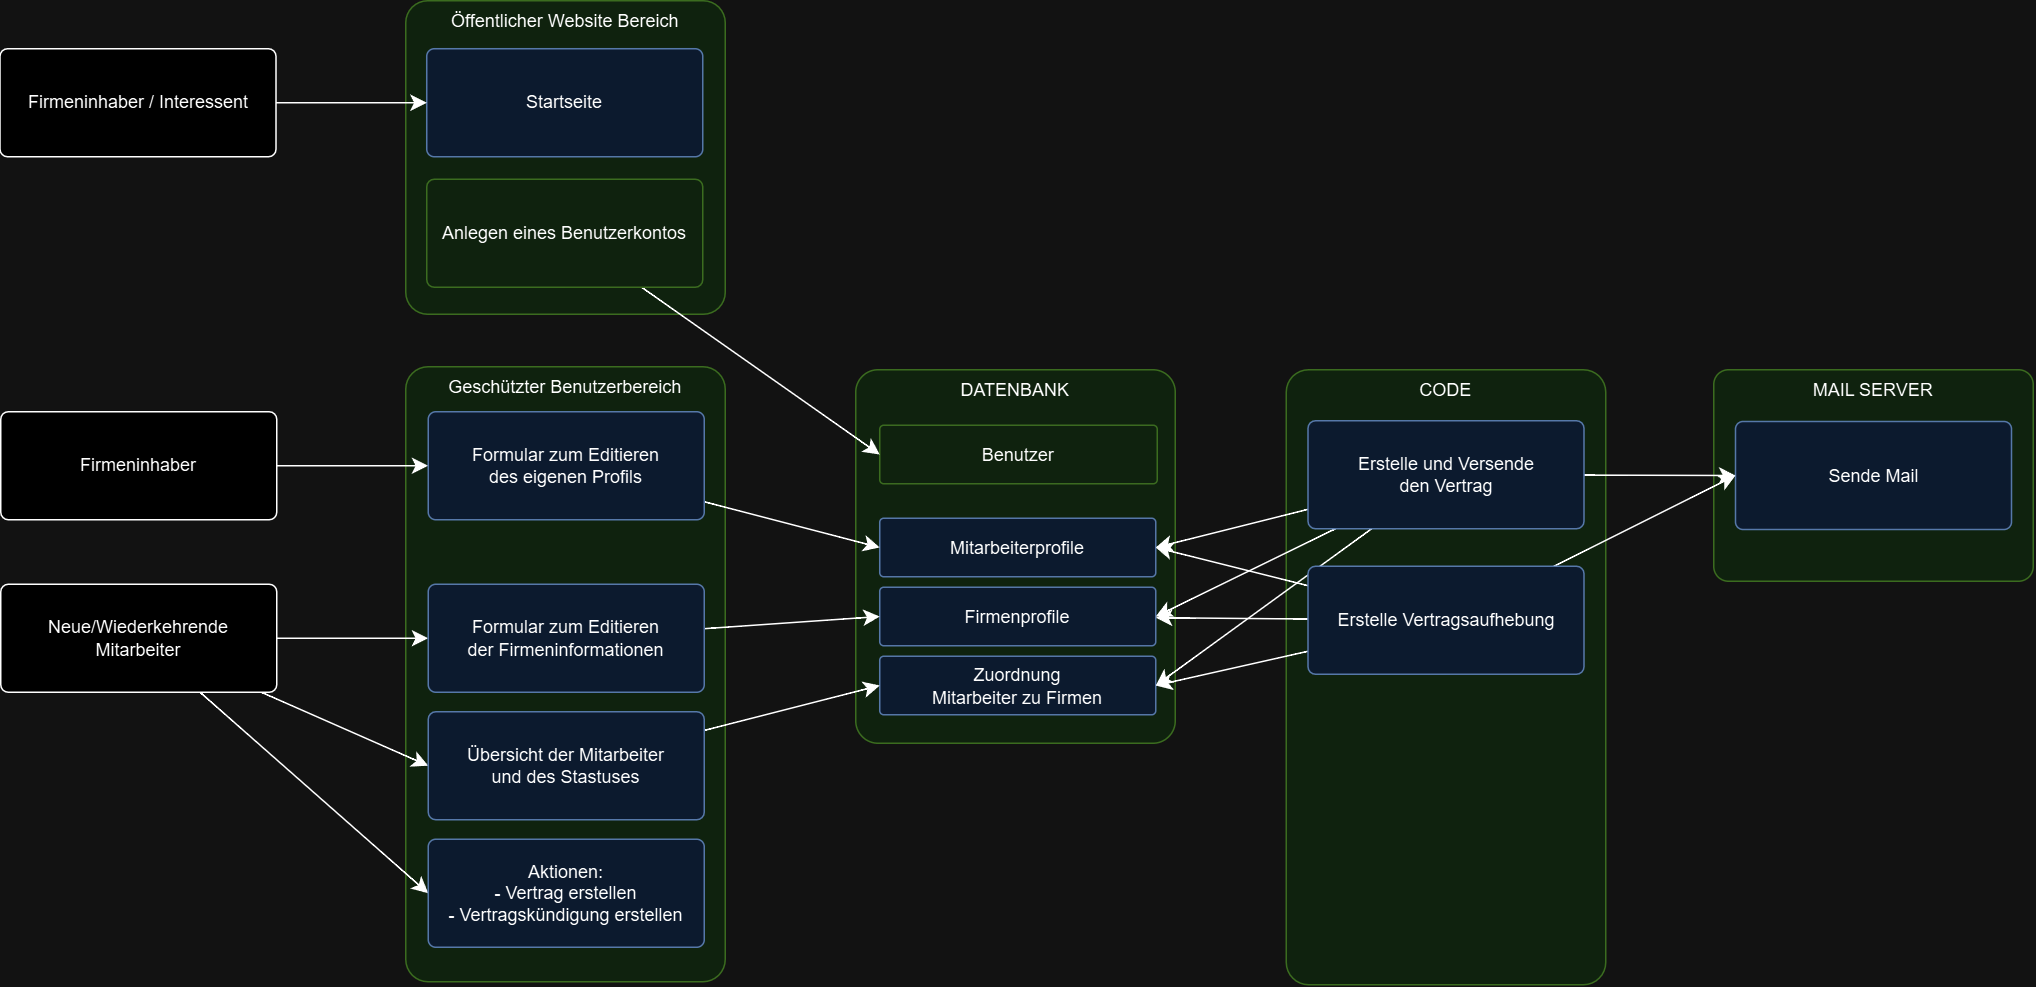

The diagram above was exported from draw.io. Its source (the exported page's mxGraphModel, read from the mxfile embedded in the PNG):
<mxGraphModel dx="2476" dy="1970" grid="0" gridSize="10" guides="1" tooltips="1" connect="1" arrows="1" fold="1" page="0" pageScale="1" pageWidth="1169" pageHeight="827" math="0" shadow="0">
  <root>
    <mxCell id="0" />
    <mxCell id="1" parent="0" />
    <mxCell id="q97qObsOtOfPG67Am5Zo-41" value="MAIL SERVER" style="rounded=1;whiteSpace=wrap;html=1;arcSize=7;verticalAlign=top;fillColor=#d5e8d4;strokeColor=#82b366;" vertex="1" parent="1">
      <mxGeometry x="719" y="-373" width="213" height="141" as="geometry" />
    </mxCell>
    <mxCell id="q97qObsOtOfPG67Am5Zo-39" value="CODE" style="rounded=1;whiteSpace=wrap;html=1;arcSize=7;verticalAlign=top;fillColor=#d5e8d4;strokeColor=#82b366;" vertex="1" parent="1">
      <mxGeometry x="434" y="-373" width="213" height="410" as="geometry" />
    </mxCell>
    <mxCell id="q97qObsOtOfPG67Am5Zo-29" value="Geschützter Benutzerbereich" style="rounded=1;whiteSpace=wrap;html=1;arcSize=7;verticalAlign=top;fillColor=#d5e8d4;strokeColor=#82b366;" vertex="1" parent="1">
      <mxGeometry x="-153" y="-375" width="213" height="410" as="geometry" />
    </mxCell>
    <mxCell id="q97qObsOtOfPG67Am5Zo-18" style="edgeStyle=none;curved=1;rounded=0;orthogonalLoop=1;jettySize=auto;html=1;entryX=0;entryY=0.5;entryDx=0;entryDy=0;fontSize=12;startSize=8;endSize=8;" edge="1" parent="1" source="q97qObsOtOfPG67Am5Zo-6" target="q97qObsOtOfPG67Am5Zo-13">
      <mxGeometry relative="1" as="geometry" />
    </mxCell>
    <mxCell id="q97qObsOtOfPG67Am5Zo-26" style="edgeStyle=none;curved=1;rounded=0;orthogonalLoop=1;jettySize=auto;html=1;entryX=0;entryY=0.5;entryDx=0;entryDy=0;fontSize=12;startSize=8;endSize=8;" edge="1" parent="1" source="q97qObsOtOfPG67Am5Zo-6" target="q97qObsOtOfPG67Am5Zo-15">
      <mxGeometry relative="1" as="geometry" />
    </mxCell>
    <mxCell id="q97qObsOtOfPG67Am5Zo-27" style="edgeStyle=none;curved=1;rounded=0;orthogonalLoop=1;jettySize=auto;html=1;entryX=0;entryY=0.5;entryDx=0;entryDy=0;fontSize=12;startSize=8;endSize=8;" edge="1" parent="1" source="q97qObsOtOfPG67Am5Zo-6" target="q97qObsOtOfPG67Am5Zo-24">
      <mxGeometry relative="1" as="geometry" />
    </mxCell>
    <mxCell id="q97qObsOtOfPG67Am5Zo-6" value="Neue/Wiederkehrende&lt;div&gt;Mitarbeiter&lt;/div&gt;" style="rounded=1;whiteSpace=wrap;html=1;arcSize=7;" vertex="1" parent="1">
      <mxGeometry x="-423" y="-230" width="184" height="72" as="geometry" />
    </mxCell>
    <mxCell id="q97qObsOtOfPG67Am5Zo-7" value="DATENBANK" style="rounded=1;whiteSpace=wrap;html=1;arcSize=7;verticalAlign=top;fillColor=#d5e8d4;strokeColor=#82b366;" vertex="1" parent="1">
      <mxGeometry x="147" y="-373" width="213" height="249" as="geometry" />
    </mxCell>
    <mxCell id="q97qObsOtOfPG67Am5Zo-8" value="Benutzer" style="rounded=1;whiteSpace=wrap;html=1;arcSize=7;fillColor=#d5e8d4;strokeColor=#82b366;" vertex="1" parent="1">
      <mxGeometry x="163" y="-336" width="185" height="39" as="geometry" />
    </mxCell>
    <mxCell id="q97qObsOtOfPG67Am5Zo-9" value="Mitarbeiterprofile" style="rounded=1;whiteSpace=wrap;html=1;arcSize=7;fillColor=#dae8fc;strokeColor=#6c8ebf;" vertex="1" parent="1">
      <mxGeometry x="163" y="-274" width="184" height="39" as="geometry" />
    </mxCell>
    <mxCell id="q97qObsOtOfPG67Am5Zo-10" value="Firmenprofile" style="rounded=1;whiteSpace=wrap;html=1;arcSize=7;fillColor=#dae8fc;strokeColor=#6c8ebf;" vertex="1" parent="1">
      <mxGeometry x="163" y="-228" width="184" height="39" as="geometry" />
    </mxCell>
    <mxCell id="q97qObsOtOfPG67Am5Zo-11" value="Zuordnung&lt;div&gt;Mitarbeiter zu Firmen&lt;/div&gt;" style="rounded=1;whiteSpace=wrap;html=1;arcSize=7;fillColor=#dae8fc;strokeColor=#6c8ebf;" vertex="1" parent="1">
      <mxGeometry x="163" y="-182" width="184" height="39" as="geometry" />
    </mxCell>
    <mxCell id="q97qObsOtOfPG67Am5Zo-16" style="edgeStyle=none;curved=1;rounded=0;orthogonalLoop=1;jettySize=auto;html=1;entryX=0;entryY=0.5;entryDx=0;entryDy=0;fontSize=12;startSize=8;endSize=8;" edge="1" parent="1" source="q97qObsOtOfPG67Am5Zo-12" target="q97qObsOtOfPG67Am5Zo-14">
      <mxGeometry relative="1" as="geometry" />
    </mxCell>
    <mxCell id="q97qObsOtOfPG67Am5Zo-12" value="Firmeninhaber" style="rounded=1;whiteSpace=wrap;html=1;arcSize=7;" vertex="1" parent="1">
      <mxGeometry x="-423" y="-345" width="184" height="72" as="geometry" />
    </mxCell>
    <mxCell id="q97qObsOtOfPG67Am5Zo-23" style="edgeStyle=none;curved=1;rounded=0;orthogonalLoop=1;jettySize=auto;html=1;entryX=0;entryY=0.5;entryDx=0;entryDy=0;fontSize=12;startSize=8;endSize=8;" edge="1" parent="1" source="q97qObsOtOfPG67Am5Zo-13" target="q97qObsOtOfPG67Am5Zo-10">
      <mxGeometry relative="1" as="geometry" />
    </mxCell>
    <mxCell id="q97qObsOtOfPG67Am5Zo-13" value="Formular zum Editieren&lt;div&gt;der Firmeninformationen&lt;/div&gt;" style="rounded=1;whiteSpace=wrap;html=1;arcSize=7;fillColor=#dae8fc;strokeColor=#6c8ebf;" vertex="1" parent="1">
      <mxGeometry x="-138" y="-230" width="184" height="72" as="geometry" />
    </mxCell>
    <mxCell id="q97qObsOtOfPG67Am5Zo-17" style="edgeStyle=none;curved=1;rounded=0;orthogonalLoop=1;jettySize=auto;html=1;entryX=0;entryY=0.5;entryDx=0;entryDy=0;fontSize=12;startSize=8;endSize=8;" edge="1" parent="1" source="q97qObsOtOfPG67Am5Zo-14" target="q97qObsOtOfPG67Am5Zo-9">
      <mxGeometry relative="1" as="geometry" />
    </mxCell>
    <mxCell id="q97qObsOtOfPG67Am5Zo-14" value="Formular zum Editieren&lt;div&gt;des eigenen Profils&lt;/div&gt;" style="rounded=1;whiteSpace=wrap;html=1;arcSize=7;fillColor=#dae8fc;strokeColor=#6c8ebf;" vertex="1" parent="1">
      <mxGeometry x="-138" y="-345" width="184" height="72" as="geometry" />
    </mxCell>
    <mxCell id="q97qObsOtOfPG67Am5Zo-22" style="edgeStyle=none;curved=1;rounded=0;orthogonalLoop=1;jettySize=auto;html=1;entryX=0;entryY=0.5;entryDx=0;entryDy=0;fontSize=12;startSize=8;endSize=8;" edge="1" parent="1" source="q97qObsOtOfPG67Am5Zo-15" target="q97qObsOtOfPG67Am5Zo-11">
      <mxGeometry relative="1" as="geometry" />
    </mxCell>
    <mxCell id="q97qObsOtOfPG67Am5Zo-15" value="Übersicht der Mitarbeiter&lt;div&gt;und des Stastuses&lt;/div&gt;" style="rounded=1;whiteSpace=wrap;html=1;arcSize=7;fillColor=#dae8fc;strokeColor=#6c8ebf;" vertex="1" parent="1">
      <mxGeometry x="-138" y="-145" width="184" height="72" as="geometry" />
    </mxCell>
    <mxCell id="q97qObsOtOfPG67Am5Zo-24" value="Aktionen:&lt;br&gt;- Vertrag erstellen&lt;div&gt;- Vertragskündigung erstellen&lt;/div&gt;" style="rounded=1;whiteSpace=wrap;html=1;arcSize=7;fillColor=#dae8fc;strokeColor=#6c8ebf;" vertex="1" parent="1">
      <mxGeometry x="-138" y="-60" width="184" height="72" as="geometry" />
    </mxCell>
    <mxCell id="q97qObsOtOfPG67Am5Zo-30" value="Öffentlicher Website Bereich" style="rounded=1;whiteSpace=wrap;html=1;arcSize=7;verticalAlign=top;fillColor=#d5e8d4;strokeColor=#82b366;" vertex="1" parent="1">
      <mxGeometry x="-153" y="-619" width="213" height="209" as="geometry" />
    </mxCell>
    <mxCell id="q97qObsOtOfPG67Am5Zo-31" value="Startseite" style="rounded=1;whiteSpace=wrap;html=1;arcSize=7;fillColor=#dae8fc;strokeColor=#6c8ebf;" vertex="1" parent="1">
      <mxGeometry x="-139" y="-587" width="184" height="72" as="geometry" />
    </mxCell>
    <mxCell id="q97qObsOtOfPG67Am5Zo-33" style="edgeStyle=none;curved=1;rounded=0;orthogonalLoop=1;jettySize=auto;html=1;entryX=0;entryY=0.5;entryDx=0;entryDy=0;fontSize=12;startSize=8;endSize=8;" edge="1" parent="1" source="q97qObsOtOfPG67Am5Zo-32" target="q97qObsOtOfPG67Am5Zo-31">
      <mxGeometry relative="1" as="geometry" />
    </mxCell>
    <mxCell id="q97qObsOtOfPG67Am5Zo-32" value="Firmeninhaber / Interessent" style="rounded=1;whiteSpace=wrap;html=1;arcSize=7;" vertex="1" parent="1">
      <mxGeometry x="-423.5" y="-587" width="184" height="72" as="geometry" />
    </mxCell>
    <mxCell id="q97qObsOtOfPG67Am5Zo-35" style="edgeStyle=none;curved=1;rounded=0;orthogonalLoop=1;jettySize=auto;html=1;entryX=0;entryY=0.5;entryDx=0;entryDy=0;fontSize=12;startSize=8;endSize=8;" edge="1" parent="1" source="q97qObsOtOfPG67Am5Zo-34" target="q97qObsOtOfPG67Am5Zo-8">
      <mxGeometry relative="1" as="geometry" />
    </mxCell>
    <mxCell id="q97qObsOtOfPG67Am5Zo-34" value="Anlegen eines Benutzerkontos" style="rounded=1;whiteSpace=wrap;html=1;arcSize=7;fillColor=#d5e8d4;strokeColor=#82b366;" vertex="1" parent="1">
      <mxGeometry x="-139" y="-500" width="184" height="72" as="geometry" />
    </mxCell>
    <mxCell id="q97qObsOtOfPG67Am5Zo-43" style="edgeStyle=none;curved=1;rounded=0;orthogonalLoop=1;jettySize=auto;html=1;entryX=0;entryY=0.5;entryDx=0;entryDy=0;fontSize=12;startSize=8;endSize=8;" edge="1" parent="1" source="q97qObsOtOfPG67Am5Zo-40" target="q97qObsOtOfPG67Am5Zo-42">
      <mxGeometry relative="1" as="geometry" />
    </mxCell>
    <mxCell id="q97qObsOtOfPG67Am5Zo-44" style="edgeStyle=none;curved=1;rounded=0;orthogonalLoop=1;jettySize=auto;html=1;entryX=1;entryY=0.5;entryDx=0;entryDy=0;fontSize=12;startSize=8;endSize=8;" edge="1" parent="1" source="q97qObsOtOfPG67Am5Zo-40" target="q97qObsOtOfPG67Am5Zo-9">
      <mxGeometry relative="1" as="geometry" />
    </mxCell>
    <mxCell id="q97qObsOtOfPG67Am5Zo-45" style="edgeStyle=none;curved=1;rounded=0;orthogonalLoop=1;jettySize=auto;html=1;entryX=1;entryY=0.5;entryDx=0;entryDy=0;fontSize=12;startSize=8;endSize=8;" edge="1" parent="1" source="q97qObsOtOfPG67Am5Zo-40" target="q97qObsOtOfPG67Am5Zo-10">
      <mxGeometry relative="1" as="geometry" />
    </mxCell>
    <mxCell id="q97qObsOtOfPG67Am5Zo-46" style="edgeStyle=none;curved=1;rounded=0;orthogonalLoop=1;jettySize=auto;html=1;entryX=1;entryY=0.5;entryDx=0;entryDy=0;fontSize=12;startSize=8;endSize=8;" edge="1" parent="1" source="q97qObsOtOfPG67Am5Zo-40" target="q97qObsOtOfPG67Am5Zo-11">
      <mxGeometry relative="1" as="geometry" />
    </mxCell>
    <mxCell id="q97qObsOtOfPG67Am5Zo-40" value="Erstelle und Versende&lt;div&gt;den Vertrag&lt;br&gt;&lt;/div&gt;" style="rounded=1;whiteSpace=wrap;html=1;arcSize=7;fillColor=#dae8fc;strokeColor=#6c8ebf;" vertex="1" parent="1">
      <mxGeometry x="448.5" y="-339" width="184" height="72" as="geometry" />
    </mxCell>
    <mxCell id="q97qObsOtOfPG67Am5Zo-42" value="Sende Mail" style="rounded=1;whiteSpace=wrap;html=1;arcSize=7;fillColor=#dae8fc;strokeColor=#6c8ebf;" vertex="1" parent="1">
      <mxGeometry x="733.5" y="-338.5" width="184" height="72" as="geometry" />
    </mxCell>
    <mxCell id="q97qObsOtOfPG67Am5Zo-49" style="edgeStyle=none;curved=1;rounded=0;orthogonalLoop=1;jettySize=auto;html=1;entryX=0;entryY=0.5;entryDx=0;entryDy=0;fontSize=12;startSize=8;endSize=8;" edge="1" parent="1" source="q97qObsOtOfPG67Am5Zo-47" target="q97qObsOtOfPG67Am5Zo-42">
      <mxGeometry relative="1" as="geometry" />
    </mxCell>
    <mxCell id="q97qObsOtOfPG67Am5Zo-50" style="edgeStyle=none;curved=1;rounded=0;orthogonalLoop=1;jettySize=auto;html=1;entryX=1;entryY=0.5;entryDx=0;entryDy=0;fontSize=12;startSize=8;endSize=8;" edge="1" parent="1" source="q97qObsOtOfPG67Am5Zo-47" target="q97qObsOtOfPG67Am5Zo-9">
      <mxGeometry relative="1" as="geometry" />
    </mxCell>
    <mxCell id="q97qObsOtOfPG67Am5Zo-51" style="edgeStyle=none;curved=1;rounded=0;orthogonalLoop=1;jettySize=auto;html=1;fontSize=12;startSize=8;endSize=8;" edge="1" parent="1" source="q97qObsOtOfPG67Am5Zo-47" target="q97qObsOtOfPG67Am5Zo-10">
      <mxGeometry relative="1" as="geometry" />
    </mxCell>
    <mxCell id="q97qObsOtOfPG67Am5Zo-52" style="edgeStyle=none;curved=1;rounded=0;orthogonalLoop=1;jettySize=auto;html=1;entryX=1;entryY=0.5;entryDx=0;entryDy=0;fontSize=12;startSize=8;endSize=8;" edge="1" parent="1" source="q97qObsOtOfPG67Am5Zo-47" target="q97qObsOtOfPG67Am5Zo-11">
      <mxGeometry relative="1" as="geometry" />
    </mxCell>
    <mxCell id="q97qObsOtOfPG67Am5Zo-47" value="Erstelle Vertragsaufhebung" style="rounded=1;whiteSpace=wrap;html=1;arcSize=7;fillColor=#dae8fc;strokeColor=#6c8ebf;" vertex="1" parent="1">
      <mxGeometry x="448.5" y="-242" width="184" height="72" as="geometry" />
    </mxCell>
  </root>
</mxGraphModel>